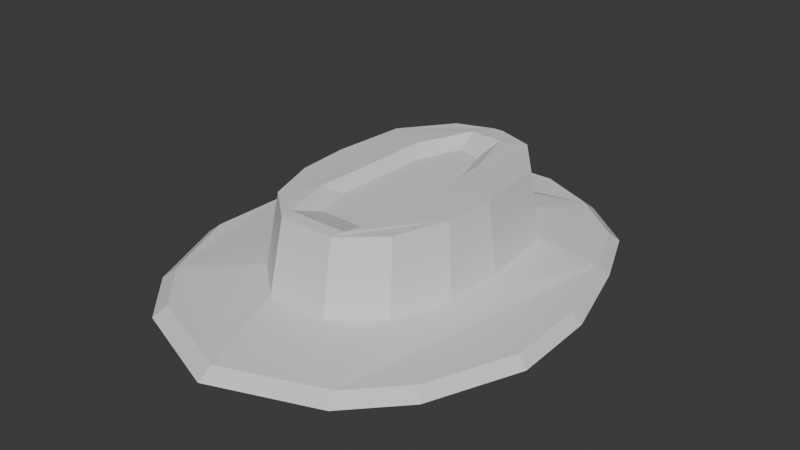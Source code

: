 # Source: Hat2.blend  (saved by Blender 4.5.87; exported with 4.5.12 LTS)
import bpy
from mathutils import Matrix  # noqa: F401  (used for matrix-valued properties, if any)

bpy.ops.wm.read_factory_settings(use_empty=True)
scene = bpy.context.scene
scene.name = 'Scene'

# ---- collections
col_collection = bpy.data.collections.new('Collection'); scene.collection.children.link(col_collection)

# ---- materials (node trees are filled in below, after node groups)
mat_material = bpy.data.materials.new('Material')
mat_material.alpha_threshold = 0.0
mat_material.roughness = 0.5
mat_material.line_color = (0.0, 0.0, 0.0, 1.0)

# ---- material node trees
mat_material.use_nodes = True; mat_material.node_tree.nodes.clear()
_N = mat_material.node_tree.nodes; _L = mat_material.node_tree.links
n0 = _N.new('ShaderNodeOutputMaterial'); n0.name = 'Material Output'; n0.location = (200, 100)
n1 = _N.new('ShaderNodeBsdfPrincipled'); n1.name = 'Principled BSDF'; n1.location = (-200, 100)
n1.inputs[3].default_value = 1.45
_L.new(n1.outputs[0], n0.inputs[0])
n0.is_active_output = True

# ---- world
world_world = bpy.data.worlds.new('World'); scene.world = world_world
world_world.use_nodes = True; world_world.node_tree.nodes.clear()
_N = world_world.node_tree.nodes; _L = world_world.node_tree.links
n0 = _N.new('ShaderNodeOutputWorld'); n0.name = 'World Output'; n0.location = (200, 100)
n1 = _N.new('ShaderNodeBackground'); n1.name = 'Background'; n1.location = (-200, 100)
n1.inputs[0].default_value = (0.05088, 0.05088, 0.05088, 1.0)
_L.new(n1.outputs[0], n0.inputs[0])
n0.is_active_output = True
world_world.color = (0.05088, 0.05088, 0.05088)
world_world.sun_shadow_jitter_overblur = 0.0

# ---- meshes
me_cube = bpy.data.meshes.new('Cube')
me_cube.from_pydata([(0.2227, 0.06977, 0.01444), (0.3256, 0.1793, 0.01455), (0.4048, 0.3723, 0.01465), (0.3998, 0.5604, 0.01481), (0.3451, 0.7543, 0.01489), (0.2859, 0.8976, 0.01466), (0.1624, 0.9964, 0.01468), (0.02903, 1.056, 0.01456), (0.06701, 0.2228, 0.01627), (0.1577, 0.3016, 0.01627), (0.2011, 0.4278, 0.01627), (0.2089, 0.5579, 0.01627), (0.1932, 0.7393, 0.01627), (0.1025, 0.8575, 0.01627), (0.01183, 0.8891, 0.01627), (0.03983, 0.3949, 0.1297), (0.05826, 0.4625, 0.1297), (0.05519, 0.5546, 0.1297), (0.04597, 0.6284, 0.1297), (0.02214, 0.7014, 0.1297), (-1.516e-05, -0.01385, 0.01433), (-0.2227, 0.06976, 0.01444), (-0.3256, 0.1792, 0.01455), (-0.4048, 0.3723, 0.01465), (-0.3998, 0.5604, 0.01481), (-0.3451, 0.7543, 0.01489), (-0.2859, 0.8977, 0.01466), (-0.1624, 0.9964, 0.01468), (-0.02905, 1.056, 0.01456), (-0.06702, 0.2228, 0.01627), (-0.1577, 0.3016, 0.01627), (-0.2011, 0.4278, 0.01627), (-0.2089, 0.5579, 0.01627), (-0.1932, 0.7393, 0.01627), (-0.1025, 0.8575, 0.01627), (-0.01183, 0.8891, 0.01627), (-0.04006, 0.3949, 0.1297), (-0.05849, 0.4625, 0.1297), (-0.05542, 0.5546, 0.1297), (-0.05372, 0.6284, 0.1297), (-0.02177, 0.713, 0.1297), (0.2132, 0.09227, 0.02275), (0.3117, 0.1972, 0.02279), (0.3873, 0.3818, 0.02284), (0.3825, 0.5616, 0.02285), (0.3305, 0.7462, 0.02282), (0.2738, 0.8832, 0.02285), (0.1558, 0.9778, 0.02282), (0.0281, 1.035, 0.02281), (0.01127, 0.8857, 0.04331), (-0.01136, 0.8857, 0.04331), (0.06567, 0.2259, 0.04329), (0.1548, 0.3036, 0.04336), (0.1977, 0.4286, 0.04336), (0.2055, 0.558, 0.04333), (0.1905, 0.7381, 0.04291), (0.1006, 0.8546, 0.04337), (-0.02884, 0.7582, 0.1745), (-0.07065, 0.6488, 0.1747), (-0.07279, 0.554, 0.1746), (-0.07675, 0.4356, 0.1746), (-0.05238, 0.3482, 0.1745), (-3.003e-05, 0.01228, 0.02272), (-0.2132, 0.09225, 0.02275), (-0.3117, 0.1972, 0.02279), (-0.3873, 0.3817, 0.02285), (-0.3825, 0.5615, 0.02286), (-0.3304, 0.7463, 0.02285), (-0.2738, 0.8833, 0.02284), (-0.1558, 0.9778, 0.0228), (-0.02817, 1.035, 0.02281), (-0.06601, 0.2253, 0.04273), (-0.1547, 0.3036, 0.0434), (-0.1977, 0.4286, 0.04334), (-0.2171, 0.5592, 0.04534), (-0.1904, 0.7381, 0.04294), (-0.1007, 0.8546, 0.04337), (0.02985, 0.7431, 0.1745), (0.06093, 0.6489, 0.1746), (0.0728, 0.5541, 0.1746), (0.07673, 0.4356, 0.1746), (0.05236, 0.3482, 0.1745), (0.00869, 0.8535, 0.1967), (-0.01145, 0.8535, 0.1967), (0.05761, 0.2611, 0.1968), (0.1375, 0.3307, 0.1968), (0.176, 0.4428, 0.1967), (0.1831, 0.5591, 0.1967), (0.169, 0.7209, 0.1968), (0.08868, 0.8257, 0.1968), (0.06942, 0.2808, 0.1965), (0.102, 0.3975, 0.1966), (0.09719, 0.5563, 0.1967), (0.08112, 0.6834, 0.1967), (0.03889, 0.8091, 0.1964), (-0.06042, 0.2611, 0.1968), (-0.1403, 0.3307, 0.1968), (-0.1788, 0.4429, 0.1967), (-0.1859, 0.5591, 0.1966), (-0.1718, 0.7209, 0.1968), (-0.09147, 0.8257, 0.1968), (-0.06883, 0.2808, 0.1965), (-0.1014, 0.3974, 0.1966), (-0.09662, 0.5562, 0.1967), (-0.09322, 0.6834, 0.1966), (-0.0373, 0.8132, 0.1965), (0.2281, 0.06157, 0.01239), (0.3336, 0.1738, 0.01227), (0.4143, 0.3703, 0.01218), (0.4093, 0.5617, 0.01201), (0.3541, 0.7574, 0.01194), (0.2934, 0.9037, 0.01217), (0.1672, 1.005, 0.01215), (0.0309, 1.065, 0.01226), (0.05213, 0.2965, 0.001253), (0.1228, 0.358, 0.001253), (0.1566, 0.4563, 0.001253), (0.1627, 0.5577, 0.001253), (0.1504, 0.6991, 0.001253), (0.07977, 0.7912, 0.001253), (0.009105, 0.8158, 0.001253), (0.03983, 0.3949, 0.1219), (0.05826, 0.4625, 0.1219), (0.05519, 0.5546, 0.1219), (0.04597, 0.6284, 0.1219), (0.02214, 0.7014, 0.1219), (1.516e-05, -0.02368, 0.0125), (-0.2281, 0.06158, 0.01239), (-0.3336, 0.1738, 0.01228), (-0.4143, 0.3703, 0.01218), (-0.4093, 0.5617, 0.01202), (-0.3541, 0.7574, 0.01194), (-0.2934, 0.9037, 0.01216), (-0.1672, 1.005, 0.01214), (-0.03087, 1.065, 0.01226), (-0.05235, 0.2965, 0.001253), (-0.123, 0.358, 0.001253), (-0.1568, 0.4563, 0.001253), (-0.163, 0.5577, 0.001253), (-0.1507, 0.699, 0.001253), (-0.08, 0.7912, 0.001253), (-0.00933, 0.8158, 0.001253), (-0.04006, 0.3949, 0.1219), (-0.05849, 0.4625, 0.1219), (-0.05542, 0.5546, 0.1219), (-0.05372, 0.6284, 0.1219), (-0.02177, 0.713, 0.1219), (0.2151, 0.08993, 0.03228), (0.3145, 0.1956, 0.03224), (0.3908, 0.3811, 0.03219), (0.3861, 0.5619, 0.03218), (0.3337, 0.7473, 0.03221), (0.2766, 0.8855, 0.03218), (0.1574, 0.9808, 0.03222), (0.02883, 1.038, 0.03222), (0.01239, 0.8925, 0.05053), (-0.0123, 0.8925, 0.05053), (0.06838, 0.2196, 0.05055), (0.1606, 0.2997, 0.05048), (0.2045, 0.427, 0.05048), (0.2124, 0.5578, 0.05051), (0.1959, 0.7405, 0.05093), (0.1044, 0.8605, 0.05046), (-0.02673, 0.7562, 0.1841), (-0.06694, 0.6484, 0.1839), (-0.06915, 0.5539, 0.1839), (-0.07307, 0.4357, 0.1839), (-0.05013, 0.3497, 0.1841), (3.003e-05, 0.009485, 0.03232), (-0.2151, 0.08995, 0.03228), (-0.3146, 0.1956, 0.03224), (-0.3908, 0.3812, 0.03218), (-0.3861, 0.5619, 0.03217), (-0.3338, 0.7472, 0.03218), (-0.2766, 0.8854, 0.03219), (-0.1573, 0.9808, 0.03223), (-0.02876, 1.038, 0.03222), (-0.06804, 0.2202, 0.05111), (-0.1607, 0.2997, 0.05044), (-0.2045, 0.427, 0.0505), (-0.2241, 0.5591, 0.05243), (-0.196, 0.7404, 0.0509), (-0.1044, 0.8605, 0.05046), (0.02726, 0.7415, 0.184), (0.05736, 0.6483, 0.1839), (0.06914, 0.5538, 0.1839), (0.0731, 0.4357, 0.1839), (0.05015, 0.3497, 0.1841), (0.009762, 0.8602, 0.2041), (-0.01263, 0.8602, 0.2041), (0.06009, 0.2546, 0.2039), (0.1433, 0.3268, 0.204), (0.1827, 0.4415, 0.204), (0.1898, 0.5592, 0.2041), (0.1756, 0.7234, 0.2039), (0.09282, 0.8313, 0.2039), (0.06859, 0.282, 0.2064), (0.0994, 0.3979, 0.2062), (0.09366, 0.5561, 0.2061), (0.07803, 0.6826, 0.2061), (0.03826, 0.8082, 0.2064), (-0.0629, 0.2546, 0.2039), (-0.1461, 0.3268, 0.2039), (-0.1855, 0.4414, 0.204), (-0.1926, 0.5591, 0.2041), (-0.1784, 0.7235, 0.2039), (-0.09565, 0.8313, 0.2039), (-0.06796, 0.282, 0.2063), (-0.09878, 0.3979, 0.2062), (-0.09302, 0.5561, 0.2061), (-0.09058, 0.6827, 0.2062), (-0.03658, 0.8117, 0.2063)], [], [(16, 17, 18, 19, 40, 39, 38, 37, 36, 15), (30, 29, 8, 9, 10, 16, 15, 36, 37), (19, 18, 17, 16, 10, 11, 12, 13), (14, 35, 34, 33, 39, 40, 19, 13), (31, 30, 37, 38, 39, 33, 32), (1, 2, 3, 4, 12, 11, 10, 9, 8, 29, 20, 0), (33, 34, 35, 14, 13, 12, 4, 5, 6, 7, 28, 27, 26), (33, 26, 25, 24, 23, 22, 21, 20, 29, 30, 31, 32), (75, 76, 100, 99), (52, 51, 84, 85), (74, 75, 99, 98), (50, 49, 82, 83), (73, 74, 98, 97), (42, 41, 62, 71, 51, 52, 53, 54, 55, 45, 44, 43), (75, 68, 69, 70, 48, 47, 46, 45, 55, 56, 49, 50, 76), (75, 74, 73, 72, 71, 62, 63, 64, 65, 66, 67, 68), (5, 4, 45, 46), (21, 22, 64, 63), (6, 5, 46, 47), (22, 23, 65, 64), (7, 6, 47, 48), (23, 24, 66, 65), (24, 25, 67, 66), (20, 21, 63, 62), (1, 0, 41, 42), (25, 26, 68, 67), (2, 1, 42, 43), (26, 27, 69, 68), (3, 2, 43, 44), (27, 28, 70, 69), (4, 3, 44, 45), (0, 20, 62, 41), (28, 7, 48, 70), (93, 92, 79, 78), (96, 102, 101, 90, 91, 86, 85, 84, 95), (94, 89, 88, 87, 86, 91, 92, 93), (82, 89, 94, 105, 104, 99, 100, 83), (97, 98, 99, 104, 103, 102, 96), (53, 52, 85, 86), (51, 71, 95, 84), (76, 50, 83, 100), (54, 53, 86, 87), (55, 54, 87, 88), (56, 55, 88, 89), (71, 72, 96, 95), (49, 56, 89, 82), (72, 73, 97, 96), (80, 81, 61, 60, 59, 58, 57, 77, 78, 79), (90, 101, 61, 81), (104, 105, 57, 58), (94, 93, 78, 77), (101, 102, 60, 61), (91, 90, 81, 80), (105, 94, 77, 57), (102, 103, 59, 60), (92, 91, 80, 79), (103, 104, 58, 59), (122, 121, 142, 143, 144, 145, 146, 125, 124, 123), (136, 143, 142, 121, 122, 116, 115, 114, 135), (125, 119, 118, 117, 116, 122, 123, 124), (120, 119, 125, 146, 145, 139, 140, 141), (137, 138, 139, 145, 144, 143, 136), (107, 106, 126, 135, 114, 115, 116, 117, 118, 110, 109, 108), (139, 132, 133, 134, 113, 112, 111, 110, 118, 119, 120, 141, 140), (139, 138, 137, 136, 135, 126, 127, 128, 129, 130, 131, 132), (181, 205, 206, 182), (158, 191, 190, 157), (180, 204, 205, 181), (156, 189, 188, 155), (179, 203, 204, 180), (148, 149, 150, 151, 161, 160, 159, 158, 157, 177, 168, 147), (181, 182, 156, 155, 162, 161, 151, 152, 153, 154, 176, 175, 174), (181, 174, 173, 172, 171, 170, 169, 168, 177, 178, 179, 180), (111, 152, 151, 110), (127, 169, 170, 128), (112, 153, 152, 111), (128, 170, 171, 129), (113, 154, 153, 112), (129, 171, 172, 130), (130, 172, 173, 131), (126, 168, 169, 127), (107, 148, 147, 106), (131, 173, 174, 132), (108, 149, 148, 107), (132, 174, 175, 133), (109, 150, 149, 108), (133, 175, 176, 134), (110, 151, 150, 109), (106, 147, 168, 126), (134, 176, 154, 113), (199, 184, 185, 198), (202, 201, 190, 191, 192, 197, 196, 207, 208), (200, 199, 198, 197, 192, 193, 194, 195), (188, 189, 206, 205, 210, 211, 200, 195), (203, 202, 208, 209, 210, 205, 204), (159, 192, 191, 158), (157, 190, 201, 177), (182, 206, 189, 156), (160, 193, 192, 159), (161, 194, 193, 160), (162, 195, 194, 161), (177, 201, 202, 178), (155, 188, 195, 162), (178, 202, 203, 179), (186, 185, 184, 183, 163, 164, 165, 166, 167, 187), (196, 187, 167, 207), (210, 164, 163, 211), (200, 183, 184, 199), (207, 167, 166, 208), (197, 186, 187, 196), (211, 163, 183, 200), (208, 166, 165, 209), (198, 185, 186, 197), (209, 165, 164, 210)])
_uv = me_cube.uv_layers.new(name='UVMap')
_uv.uv.foreach_set('vector', [0.0, 0.0, 0.0, 0.0, 0.0, 0.0, 0.0, 0.0, 0.0, 0.0, 0.0, 0.0, 0.0, 0.0, 0.0, 0.0, 0.0, 0.0, 0.0, 0.0, 0.0, 0.0, 0.0, 0.0, 0.0, 0.0, 0.0, 0.0, 0.0, 0.0, 0.0, 0.0, 0.0, 0.0, 0.0, 0.0, 0.0, 0.0, 0.0, 0.0, 0.0, 0.0, 0.0, 0.0, 0.0, 0.0, 0.0, 0.0, 0.0, 0.0, 0.0, 0.0, 0.0, 0.0, 0.0, 0.0, 0.0, 0.0, 0.0, 0.0, 0.0, 0.0, 0.0, 0.0, 0.0, 0.0, 0.0, 0.0, 0.0, 0.0, 0.0, 0.0, 0.0, 0.0, 0.0, 0.0, 0.0, 0.0, 0.0, 0.0, 0.0, 0.0, 0.0, 0.0, 0.0, 0.0, 0.0, 0.0, 0.0, 0.0, 0.0, 0.0, 0.0, 0.0, 0.0, 0.0, 0.0, 0.0, 0.0, 0.0, 0.0, 0.0, 0.0, 0.0, 0.0, 0.0, 0.0, 0.0, 0.0, 0.0, 0.0, 0.0, 0.0, 0.0, 0.0, 0.0, 0.0, 0.0, 0.0, 0.0, 0.0, 0.0, 0.0, 0.0, 0.0, 0.0, 0.0, 0.0, 0.0, 0.0, 0.0, 0.0, 0.0, 0.0, 0.0, 0.0, 0.0, 0.0, 0.0, 0.0, 0.0, 0.0, 0.0, 0.0, 0.0, 0.0, 0.0, 0.0, 0.0, 0.0, 0.0, 0.0, 0.0, 0.0, 0.0, 0.0, 0.0, 0.0, 0.0, 0.0, 0.0, 0.0, 0.0, 0.0, 0.0, 0.0, 0.0, 0.0, 0.0, 0.0, 0.0, 0.0, 0.0, 0.0, 0.0, 0.0, 0.0, 0.0, 0.0, 0.0, 0.0, 0.0, 0.0, 0.0, 0.0, 0.0, 0.0, 0.0, 0.0, 0.0, 0.0, 0.0, 0.0, 0.0, 0.0, 0.0, 0.0, 0.0, 0.0, 0.0, 0.0, 0.0, 0.0, 0.0, 0.0, 0.0, 0.0, 0.0, 0.0, 0.0, 0.0, 0.0, 0.0, 0.0, 0.0, 0.0, 0.0, 0.0, 0.0, 0.0, 0.0, 0.0, 0.0, 0.0, 0.0, 0.0, 0.0, 0.0, 0.0, 0.0, 0.0, 0.0, 0.0, 0.0, 0.0, 0.0, 0.0, 0.0, 0.0, 0.0, 0.0, 0.0, 0.0, 0.0, 0.0, 0.0, 0.0, 0.0, 0.0, 0.0, 0.0, 0.0, 0.0, 0.0, 0.0, 0.0, 0.0, 0.0, 0.0, 0.0, 0.0, 0.0, 0.0, 0.0, 0.0, 0.0, 0.0, 0.0, 0.0, 0.0, 0.0, 0.0, 0.0, 0.0, 0.0, 0.0, 0.0, 0.0, 0.0, 0.0, 0.0, 0.0, 0.0, 0.0, 0.0, 0.0, 0.0, 0.0, 0.0, 0.0, 0.0, 0.0, 0.0, 0.0, 0.0, 0.0, 0.0, 0.0, 0.0, 0.0, 0.0, 0.0, 0.0, 0.0, 0.0, 0.0, 0.0, 0.0, 0.0, 0.0, 0.0, 0.0, 0.0, 0.0, 0.0, 0.0, 0.0, 0.0, 0.0, 0.0, 0.0, 0.0, 0.0, 0.0, 0.0, 0.0, 0.0, 0.0, 0.0, 0.0, 0.0, 0.0, 0.0, 0.0, 0.0, 0.0, 0.0, 0.0, 0.0, 0.0, 0.0, 0.0, 0.0, 0.0, 0.0, 0.0, 0.0, 0.0, 0.0, 0.0, 0.0, 0.0, 0.0, 0.0, 0.0, 0.0, 0.0, 0.0, 0.0, 0.0, 0.0, 0.0, 0.0, 0.0, 0.0, 0.0, 0.0, 0.0, 0.0, 0.0, 0.0, 0.0, 0.0, 0.0, 0.0, 0.0, 0.0, 0.0, 0.0, 0.0, 0.0, 0.0, 0.0, 0.0, 0.0, 0.0, 0.0, 0.0, 0.0, 0.0, 0.0, 0.0, 0.0, 0.0, 0.0, 0.0, 0.0, 0.0, 0.0, 0.0, 0.0, 0.0, 0.0, 0.0, 0.0, 0.0, 0.0, 0.0, 0.0, 0.0, 0.0, 0.0, 0.0, 0.0, 0.0, 0.0, 0.0, 0.0, 0.0, 0.0, 0.0, 0.0, 0.0, 0.0, 0.0, 0.0, 0.0, 0.0, 0.0, 0.0, 0.0, 0.0, 0.0, 0.0, 0.0, 0.0, 0.0, 0.0, 0.0, 0.0, 0.0, 0.0, 0.0, 0.0, 0.0, 0.0, 0.0, 0.0, 0.0, 0.0, 0.0, 0.0, 0.0, 0.0, 0.0, 0.0, 0.0, 0.0, 0.0, 0.0, 0.0, 0.0, 0.0, 0.0, 0.0, 0.0, 0.0, 0.0, 0.0, 0.0, 0.0, 0.0, 0.0, 0.0, 0.0, 0.0, 0.0, 0.0, 0.0, 0.0, 0.0, 0.0, 0.0, 0.0, 0.0, 0.0, 0.0, 0.0, 0.0, 0.0, 0.0, 0.0, 0.0, 0.0, 0.0, 0.0, 0.0, 0.0, 0.0, 0.0, 0.0, 0.0, 0.0, 0.0, 0.0, 0.0, 0.0, 0.0, 0.0, 0.0, 0.0, 0.0, 0.0, 0.0, 0.0, 0.0, 0.0, 0.0, 0.0, 0.0, 0.0, 0.0, 0.0, 0.0, 0.0, 0.0, 0.0, 0.0, 0.0, 0.0, 0.0, 0.0, 0.0, 0.0, 0.0, 0.0, 0.0, 0.0, 0.0, 0.0, 0.0, 0.0, 0.0, 0.0, 0.0, 0.0, 0.0, 0.0, 0.0, 0.0, 0.0, 0.0, 0.0, 0.0, 0.0, 0.0, 0.0, 0.0, 0.0, 0.0, 0.0, 0.0, 0.0, 0.0, 0.0, 0.0, 0.0, 0.0, 0.0, 0.0, 0.0, 0.0, 0.0, 0.0, 0.0, 0.0, 0.0, 0.0, 0.0, 0.0, 0.0, 0.0, 0.0, 0.0, 0.0, 0.0, 0.0, 0.0, 0.0, 0.0, 0.0, 0.0, 0.0, 0.0, 0.0, 0.0, 0.0, 0.0, 0.0, 0.0, 0.0, 0.0, 0.0, 0.0, 0.0, 0.0, 0.0, 0.0, 0.0, 0.0, 0.0, 0.0, 0.0, 0.0, 0.0, 0.0, 0.0, 0.0, 0.0, 0.0, 0.0, 0.0, 0.0, 0.0, 0.0, 0.0, 0.0, 0.0, 0.0, 0.0, 0.0, 0.0, 0.0, 0.0, 0.0, 0.0, 0.0, 0.0, 0.0, 0.0, 0.0, 0.0, 0.0, 0.0, 0.0, 0.0, 0.0, 0.0, 0.0, 0.0, 0.0, 0.0, 0.0, 0.0, 0.0, 0.0, 0.0, 0.0, 0.0, 0.0, 0.0, 0.0, 0.0, 0.0, 0.0, 0.0, 0.0, 0.0, 0.0, 0.0, 0.0, 0.0, 0.0, 0.0, 0.0, 0.0, 0.0, 0.0, 0.0, 0.0, 0.0, 0.0, 0.0, 0.0, 0.0, 0.0, 0.0, 0.0, 0.0, 0.0, 0.0, 0.0, 0.0, 0.0, 0.0, 0.0, 0.0, 0.0, 0.0, 0.0, 0.0, 0.0, 0.0, 0.0, 0.0, 0.0, 0.0, 0.0, 0.0, 0.0, 0.0, 0.0, 0.0, 0.0, 0.0, 0.0, 0.0, 0.0, 0.0, 0.0, 0.0, 0.0, 0.0, 0.0, 0.0, 0.0, 0.0, 0.0, 0.0, 0.0, 0.0, 0.0, 0.0, 0.0, 0.0, 0.0, 0.0, 0.0, 0.0, 0.0, 0.0, 0.0, 0.0, 0.0, 0.0, 0.0, 0.0, 0.0, 0.0, 0.0, 0.0, 0.0, 0.0, 0.0, 0.0, 0.0, 0.0, 0.0, 0.0, 0.0, 0.0, 0.0, 0.0, 0.0, 0.0, 0.0, 0.0, 0.0, 0.0, 0.0, 0.0, 0.0, 0.0, 0.0, 0.0, 0.0, 0.0, 0.0, 0.0, 0.0, 0.0, 0.0, 0.0, 0.0, 0.0, 0.0, 0.0, 0.0, 0.0, 0.0, 0.0, 0.0, 0.0, 0.0, 0.0, 0.0, 0.0, 0.0, 0.0, 0.0, 0.0, 0.0, 0.0, 0.0, 0.0, 0.0, 0.0, 0.0, 0.0, 0.0, 0.0, 0.0, 0.0, 0.0, 0.0, 0.0, 0.0, 0.0, 0.0, 0.0, 0.0, 0.0, 0.0, 0.0, 0.0, 0.0, 0.0, 0.0, 0.0, 0.0, 0.0, 0.0, 0.0, 0.0, 0.0, 0.0, 0.0, 0.0, 0.0, 0.0, 0.0, 0.0, 0.0, 0.0, 0.0, 0.0, 0.0, 0.0, 0.0, 0.0, 0.0, 0.0, 0.0, 0.0, 0.0, 0.0, 0.0, 0.0, 0.0, 0.0, 0.0, 0.0, 0.0, 0.0, 0.0, 0.0, 0.0, 0.0, 0.0, 0.0, 0.0, 0.0, 0.0, 0.0, 0.0, 0.0, 0.0, 0.0, 0.0, 0.0, 0.0, 0.0, 0.0, 0.0, 0.0, 0.0, 0.0, 0.0, 0.0, 0.0, 0.0, 0.0, 0.0, 0.0, 0.0, 0.0, 0.0, 0.0, 0.0, 0.0, 0.0, 0.0, 0.0, 0.0, 0.0, 0.0, 0.0, 0.0, 0.0, 0.0, 0.0, 0.0, 0.0, 0.0, 0.0, 0.0, 0.0, 0.0, 0.0, 0.0, 0.0, 0.0, 0.0, 0.0, 0.0, 0.0, 0.0, 0.0, 0.0, 0.0, 0.0, 0.0, 0.0, 0.0, 0.0, 0.0, 0.0, 0.0, 0.0, 0.0, 0.0, 0.0, 0.0, 0.0, 0.0, 0.0, 0.0, 0.0, 0.0, 0.0, 0.0, 0.0, 0.0, 0.0, 0.0, 0.0, 0.0, 0.0, 0.0, 0.0, 0.0, 0.0, 0.0, 0.0, 0.0, 0.0, 0.0, 0.0, 0.0, 0.0, 0.0, 0.0, 0.0, 0.0, 0.0, 0.0, 0.0, 0.0, 0.0, 0.0, 0.0, 0.0, 0.0, 0.0, 0.0, 0.0, 0.0, 0.0, 0.0, 0.0, 0.0, 0.0, 0.0, 0.0, 0.0, 0.0, 0.0, 0.0, 0.0, 0.0, 0.0, 0.0, 0.0, 0.0, 0.0, 0.0, 0.0, 0.0, 0.0, 0.0, 0.0, 0.0, 0.0, 0.0, 0.0, 0.0, 0.0, 0.0, 0.0, 0.0, 0.0, 0.0, 0.0, 0.0, 0.0, 0.0, 0.0, 0.0, 0.0, 0.0, 0.0, 0.0, 0.0, 0.0, 0.0, 0.0, 0.0, 0.0, 0.0, 0.0, 0.0, 0.0, 0.0, 0.0, 0.0, 0.0, 0.0, 0.0, 0.0, 0.0, 0.0, 0.0, 0.0, 0.0, 0.0, 0.0, 0.0, 0.0, 0.0, 0.0, 0.0, 0.0, 0.0, 0.0, 0.0, 0.0, 0.0, 0.0, 0.0, 0.0, 0.0, 0.0, 0.0, 0.0, 0.0, 0.0, 0.0, 0.0, 0.0, 0.0, 0.0, 0.0, 0.0, 0.0, 0.0, 0.0, 0.0, 0.0, 0.0, 0.0, 0.0, 0.0, 0.0, 0.0, 0.0, 0.0, 0.0, 0.0, 0.0, 0.0, 0.0, 0.0, 0.0, 0.0, 0.0, 0.0, 0.0, 0.0, 0.0, 0.0, 0.0, 0.0, 0.0, 0.0, 0.0, 0.0, 0.0, 0.0, 0.0, 0.0, 0.0, 0.0, 0.0, 0.0, 0.0, 0.0, 0.0, 0.0, 0.0, 0.0, 0.0, 0.0, 0.0, 0.0, 0.0, 0.0, 0.0, 0.0, 0.0, 0.0, 0.0, 0.0, 0.0, 0.0, 0.0, 0.0, 0.0, 0.0, 0.0, 0.0, 0.0, 0.0, 0.0, 0.0, 0.0, 0.0, 0.0, 0.0, 0.0, 0.0, 0.0, 0.0, 0.0, 0.0, 0.0, 0.0, 0.0, 0.0, 0.0, 0.0, 0.0, 0.0, 0.0, 0.0, 0.0, 0.0, 0.0, 0.0, 0.0, 0.0, 0.0, 0.0, 0.0, 0.0, 0.0, 0.0, 0.0, 0.0, 0.0, 0.0, 0.0, 0.0, 0.0, 0.0, 0.0, 0.0, 0.0, 0.0, 0.0, 0.0, 0.0, 0.0, 0.0, 0.0, 0.0, 0.0, 0.0, 0.0, 0.0, 0.0, 0.0, 0.0, 0.0, 0.0, 0.0, 0.0, 0.0, 0.0, 0.0, 0.0, 0.0, 0.0, 0.0, 0.0, 0.0, 0.0, 0.0, 0.0, 0.0, 0.0, 0.0, 0.0, 0.0, 0.0, 0.0, 0.0, 0.0, 0.0, 0.0, 0.0, 0.0, 0.0, 0.0, 0.0, 0.0, 0.0, 0.0, 0.0, 0.0, 0.0, 0.0, 0.0, 0.0, 0.0, 0.0, 0.0, 0.0, 0.0, 0.0, 0.0, 0.0, 0.0, 0.0, 0.0, 0.0, 0.0, 0.0, 0.0, 0.0, 0.0, 0.0, 0.0, 0.0, 0.0, 0.0, 0.0, 0.0, 0.0, 0.0, 0.0, 0.0, 0.0, 0.0, 0.0, 0.0, 0.0, 0.0, 0.0])
me_cube.materials.append(mat_material)
me_cube.use_mirror_vertex_groups = False
me_cube.update()

# ---- objects
ob_cube = bpy.data.objects.new('Cube', me_cube)

# ---- transforms, parenting, visibility, modifiers, constraints
ob_cube.location = (0.0, 0.0, 0.0)
ob_cube.lock_rotations_4d = False
ob_cube.empty_display_type = 'ARROWS'
ob_cube.lineart.crease_threshold = 0.0

# ---- collection membership
col_collection.objects.link(ob_cube)

# ---- scene / render settings (as saved in the file)
scene.frame_start = 1; scene.frame_end = 250; scene.frame_set(1)
scene.render.engine = 'BLENDER_EEVEE_NEXT'
bpy.context.view_layer.update()

# ---- added for rendering (the .blend has no active camera and no usable light): camera, sun
cam_auto = bpy.data.cameras.new('AutoCamera')
cam_auto.lens = 50.0
cam_auto.sensor_width = 36.0
cam_auto.clip_end = 1000.0
ob_auto_camera = bpy.data.objects.new('AutoCamera', cam_auto)
scene.collection.objects.link(ob_auto_camera)
ob_auto_camera.location = (1.28012, -1.01535, 1.12791)
ob_auto_camera.rotation_euler = (1.09748, -7.21219e-08, 0.694738)
scene.camera = ob_auto_camera
light_auto_sun = bpy.data.lights.new('AutoSun', 'SUN')
light_auto_sun.energy = 3.0
light_auto_sun.angle = 0.0523599
ob_auto_sun = bpy.data.objects.new('AutoSun', light_auto_sun)
scene.collection.objects.link(ob_auto_sun)
ob_auto_sun.rotation_euler = (0.872665, 0.174533, 0.523599)
bpy.context.view_layer.update()
